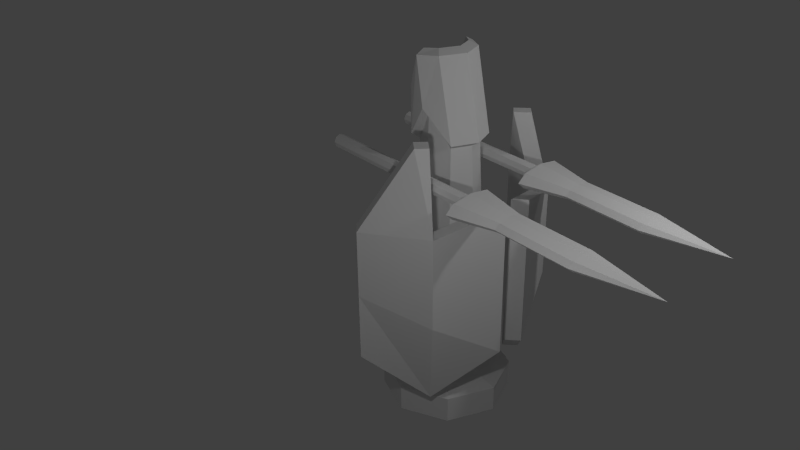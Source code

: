 # Source: TzarrPhalanx.blend  (saved by Blender 2.69.0; exported with 4.5.12 LTS)
import bpy
from mathutils import Matrix  # noqa: F401  (used for matrix-valued properties, if any)

bpy.ops.wm.read_factory_settings(use_empty=True)
scene = bpy.context.scene
scene.name = 'Scene'

# ---- collections
col_collection_1 = bpy.data.collections.new('Collection 1'); scene.collection.children.link(col_collection_1)

# ---- world
world_world = bpy.data.worlds.new('World'); scene.world = world_world
world_world.color = (0.05088, 0.05088, 0.05088)
world_world.use_sun_shadow = False
world_world.sun_shadow_jitter_overblur = 0.0
world_world.cycles.sampling_method = 'MANUAL'
world_world.cycles.sample_map_resolution = 256

# ---- cameras
cam_camera = bpy.data.cameras.new('Camera')
cam_camera.clip_end = 100.0
cam_camera.lens = 35.0
cam_camera.sensor_width = 32.0
cam_camera.sensor_height = 18.0
cam_camera.ortho_scale = 7.314
cam_camera.dof.focus_distance = 0.0
cam_camera.dof.aperture_fstop = 128.0

# ---- lights
light_lamp_002 = bpy.data.lights.new('Lamp.002', 'POINT')
light_lamp_002.transmission_factor = 0.0
light_lamp_002.cutoff_distance = 30.0
light_lamp_002.energy = 100.0
light_lamp_002.shadow_buffer_clip_start = 1.001
light_lamp_002.shadow_soft_size = 0.1
light_lamp_002.shadow_maximum_resolution = 0.006
light_lamp_002.use_absolute_resolution = True
light_lamp_002.cycles.use_multiple_importance_sampling = False
light_lamp_001 = bpy.data.lights.new('Lamp.001', 'POINT')
light_lamp_001.transmission_factor = 0.0
light_lamp_001.cutoff_distance = 30.0
light_lamp_001.energy = 100.0
light_lamp_001.shadow_buffer_clip_start = 1.001
light_lamp_001.shadow_soft_size = 0.1
light_lamp_001.shadow_maximum_resolution = 0.006
light_lamp_001.use_absolute_resolution = True
light_lamp_001.cycles.use_multiple_importance_sampling = False
light_lamp = bpy.data.lights.new('Lamp', 'POINT')
light_lamp.transmission_factor = 0.0
light_lamp.cutoff_distance = 30.0
light_lamp.energy = 100.0
light_lamp.shadow_buffer_clip_start = 1.001
light_lamp.shadow_soft_size = 0.1
light_lamp.shadow_maximum_resolution = 0.006
light_lamp.use_absolute_resolution = True
light_lamp.cycles.use_multiple_importance_sampling = False

# ---- meshes
me_cylinder = bpy.data.meshes.new('Cylinder')
me_cylinder.from_pydata([(-0.03404, -0.9835, -1.0), (-0.03404, -0.9835, 1.0), (-0.7411, -0.6906, -1.0), (-0.7411, -0.6906, 1.0), (-1.034, 0.01652, -1.0), (-1.034, 0.01652, 1.0), (-0.7411, 0.7236, -1.0), (-0.7411, 0.7236, 1.0), (-0.03404, 1.017, -1.0), (-0.03404, 1.017, 1.0), (0.6731, 0.7236, -1.0), (0.6731, 0.7236, 1.0), (0.966, 0.01652, -1.0), (0.966, 0.01652, 1.0), (0.6731, -0.6906, -1.0), (0.6731, -0.6906, 1.0), (-0.03404, -0.5835, 1.5), (-0.4583, -0.4077, 1.5), (-0.634, 0.01652, 1.5), (-0.4583, 0.4408, 1.5), (-0.03404, 0.6165, 1.5), (0.3902, 0.4408, 1.5), (0.566, 0.01652, 1.5), (0.3902, -0.4077, 1.5), (-0.03404, -0.4035, 22.39), (-0.331, -0.2805, 19.95), (-0.454, 0.01652, 19.95), (-0.331, 0.3135, 19.95), (-0.03404, 0.4365, 22.39), (0.2629, 0.3135, 19.95), (0.386, 0.01652, 19.95), (0.2629, -0.2805, 19.95), (-0.03404, -0.5295, 22.74), (-0.4201, -0.3696, 20.3), (-0.58, 0.01652, 20.3), (-0.4201, 0.4026, 20.3), (-0.03404, 0.5625, 22.74), (0.352, 0.4026, 20.3), (0.512, 0.01652, 20.3), (0.352, -0.3696, 20.3), (-0.1481, -0.5295, 26.3), (-0.4201, -0.3696, 23.8), (-0.58, 0.01652, 23.8), (-0.4201, 0.4026, 23.8), (-0.1481, 0.5625, 26.3), (0.1072, 0.4026, 26.3), (0.2671, 0.01652, 26.3), (0.1072, -0.3696, 26.3), (-0.1481, -0.393, 26.65), (-0.3236, -0.273, 24.15), (-0.4435, 0.01652, 24.15), (-0.3236, 0.3061, 24.15), (-0.1481, 0.426, 26.65), (0.01064, 0.3061, 26.65), (0.1306, 0.01652, 26.65), (0.01064, -0.273, 26.65), (-0.05344, 1.755, 5.468), (1.251, 0.2393, 5.468), (1.064, 0.07774, 5.468), (-0.2411, 1.594, 5.468), (-0.05344, 1.755, 15.47), (1.251, 0.2393, 16.86), (1.064, 0.07774, 16.86), (-0.2411, 1.594, 15.47), (0.841, 1.205, 15.47), (0.5989, 0.9971, 1.674), (0.6533, 1.044, 15.47), (0.4113, 0.8356, 1.674), (-0.05344, 1.755, 10.47), (1.251, 0.2393, 10.47), (1.064, 0.07774, 10.47), (-0.2411, 1.594, 10.47), (0.841, 1.205, 8.571), (0.6533, 1.044, 8.571), (0.455, 1.173, 21.31), (0.2673, 1.011, 21.31), (0.5838, 1.023, 21.31), (0.3961, 0.8614, 21.31), (-1.526, 0.7517, 18.77), (1.081, 0.7517, 17.88), (-1.53, 0.7212, 18.4), (1.076, 0.7212, 17.51), (-1.532, 0.6477, 18.25), (1.075, 0.6477, 17.36), (-1.53, 0.5741, 18.4), (1.076, 0.5741, 17.51), (-1.526, 0.5437, 18.77), (1.081, 0.5437, 17.88), (-1.521, 0.5741, 19.14), (1.085, 0.5741, 18.25), (-1.52, 0.6477, 19.29), (1.086, 0.6477, 18.4), (-1.521, 0.7212, 19.14), (1.085, 0.7212, 18.25), (1.081, 1.099, 17.88), (1.074, 0.9669, 17.31), (1.071, 0.6477, 17.07), (1.074, 0.3284, 17.31), (1.081, 0.1962, 17.88), (1.087, 0.3284, 18.45), (1.09, 0.6477, 18.69), (1.087, 0.9669, 18.45), (1.741, 0.9174, 17.69), (1.737, 0.8384, 17.35), (1.735, 0.6477, 17.21), (1.737, 0.4569, 17.35), (1.741, 0.3779, 17.69), (1.745, 0.4569, 18.03), (1.746, 0.6477, 18.17), (1.745, 0.8384, 18.03), (2.858, 0.9174, 17.21), (2.854, 0.8384, 16.87), (2.852, 0.6477, 16.73), (2.854, 0.4569, 16.87), (2.858, 0.3779, 17.21), (2.862, 0.4569, 17.55), (2.863, 0.6477, 17.69), (2.862, 0.8384, 17.55), (3.99, 0.6477, 16.89), (1.042, -0.04561, 16.89), (1.23, -0.2071, 16.89), (-0.07505, -1.723, 15.5), (-0.2627, -1.561, 5.499), (1.042, -0.04561, 5.499), (1.23, -0.2071, 5.499), (-0.07505, -1.723, 5.499), (-0.2627, -1.561, 15.5), (0.8193, -1.173, 15.5), (0.5773, -0.965, 1.705), (0.6317, -1.012, 15.5), (0.3897, -0.8035, 1.705), (-0.07505, -1.723, 10.5), (1.23, -0.2071, 10.5), (1.042, -0.04561, 10.5), (-0.2627, -1.561, 10.5), (0.8193, -1.173, 8.602), (0.6317, -1.012, 8.602), (0.4334, -1.14, 21.34), (0.2457, -0.9789, 21.34), (0.5622, -0.9908, 21.34), (0.3745, -0.8292, 21.34), (-1.547, -0.8485, 18.72), (1.059, -0.8485, 17.83), (-1.551, -0.818, 18.35), (1.055, -0.818, 17.46), (-1.553, -0.7445, 18.2), (1.053, -0.7445, 17.31), (-1.551, -0.671, 18.35), (1.055, -0.671, 17.46), (-1.547, -0.6405, 18.72), (1.059, -0.6405, 17.83), (-1.543, -0.671, 19.09), (1.063, -0.671, 18.2), (-1.541, -0.7445, 19.24), (1.065, -0.7445, 18.35), (-1.543, -0.818, 19.09), (1.063, -0.818, 18.2), (1.059, -1.196, 17.83), (1.052, -1.064, 17.26), (1.05, -0.7445, 17.02), (1.052, -0.4252, 17.26), (1.059, -0.293, 17.83), (1.065, -0.4252, 18.4), (1.068, -0.7445, 18.64), (1.065, -1.064, 18.4), (1.719, -1.014, 17.64), (1.715, -0.9353, 17.3), (1.713, -0.7445, 17.16), (1.715, -0.5538, 17.3), (1.719, -0.4747, 17.64), (1.723, -0.5538, 17.98), (1.725, -0.7445, 18.12), (1.723, -0.9353, 17.98), (2.836, -1.014, 17.16), (2.832, -0.9353, 16.82), (2.831, -0.7445, 16.68), (2.832, -0.5538, 16.82), (2.836, -0.4747, 17.16), (2.84, -0.5538, 17.5), (2.842, -0.7445, 17.64), (2.84, -0.9353, 17.5), (3.968, -0.7445, 16.84)], [], [(0, 1, 3, 2), (2, 3, 5, 4), (4, 5, 7, 6), (6, 7, 9, 8), (8, 9, 11, 10), (10, 11, 13, 12), (1, 15, 23, 16), (14, 15, 1, 0), (12, 13, 15, 14), (0, 2, 4, 6, 8, 10, 12, 14), (16, 23, 31, 24), (15, 13, 22, 23), (13, 11, 21, 22), (11, 9, 20, 21), (9, 7, 19, 20), (7, 5, 18, 19), (5, 3, 17, 18), (3, 1, 16, 17), (24, 31, 39, 32), (23, 22, 30, 31), (22, 21, 29, 30), (21, 20, 28, 29), (20, 19, 27, 28), (19, 18, 26, 27), (18, 17, 25, 26), (17, 16, 24, 25), (32, 39, 47, 40), (31, 30, 38, 39), (30, 29, 37, 38), (29, 28, 36, 37), (28, 27, 35, 36), (27, 26, 34, 35), (26, 25, 33, 34), (25, 24, 32, 33), (40, 47, 55, 48), (39, 38, 46, 47), (38, 37, 45, 46), (37, 36, 44, 45), (36, 35, 43, 44), (35, 34, 42, 43), (34, 33, 41, 42), (33, 32, 40, 41), (40, 48, 41), (47, 46, 54, 55), (46, 45, 53, 54), (45, 44, 52, 53), (52, 43, 51), (43, 42, 50, 51), (42, 41, 49, 50), (43, 52, 44), (49, 41, 48), (52, 51, 53), (50, 53, 51), (53, 50, 54), (54, 50, 55), (50, 49, 55), (48, 55, 49), (72, 69, 57, 65), (69, 70, 58, 57), (73, 71, 59, 67), (71, 68, 56, 59), (65, 57, 58, 67), (66, 62, 61, 64), (68, 72, 65, 56), (70, 73, 67, 58), (56, 65, 67, 59), (66, 64, 76, 77), (64, 61, 69, 72), (61, 62, 70, 69), (66, 63, 71, 73), (63, 60, 68, 71), (60, 64, 72, 68), (62, 66, 73, 70), (75, 77, 76, 74), (64, 60, 74, 76), (60, 63, 75, 74), (63, 66, 77, 75), (78, 79, 81, 80), (80, 81, 83, 82), (82, 83, 85, 84), (84, 85, 87, 86), (86, 87, 89, 88), (88, 89, 91, 90), (79, 93, 101, 94), (92, 93, 79, 78), (90, 91, 93, 92), (78, 80, 82, 84, 86, 88, 90, 92), (94, 101, 109, 102), (93, 91, 100, 101), (91, 89, 99, 100), (89, 87, 98, 99), (87, 85, 97, 98), (85, 83, 96, 97), (83, 81, 95, 96), (81, 79, 94, 95), (102, 109, 117, 110), (101, 100, 108, 109), (100, 99, 107, 108), (99, 98, 106, 107), (98, 97, 105, 106), (97, 96, 104, 105), (96, 95, 103, 104), (95, 94, 102, 103), (126, 134, 131, 121), (109, 108, 116, 117), (108, 107, 115, 116), (107, 106, 114, 115), (106, 105, 113, 114), (105, 104, 112, 113), (104, 103, 111, 112), (103, 102, 110, 111), (129, 136, 134, 126), (120, 132, 133, 119), (127, 135, 132, 120), (129, 140, 139, 127), (125, 122, 130, 128), (133, 123, 130, 136), (131, 125, 128, 135), (129, 127, 120, 119), (128, 130, 123, 124), (134, 122, 125, 131), (136, 130, 122, 134), (132, 124, 123, 133), (135, 128, 124, 132), (110, 117, 118), (117, 116, 118), (116, 115, 118), (115, 114, 118), (114, 113, 118), (113, 112, 118), (112, 111, 118), (111, 110, 118), (121, 131, 135, 127), (119, 133, 136, 129), (138, 137, 139, 140), (127, 139, 137, 121), (121, 137, 138, 126), (126, 138, 140, 129), (141, 143, 144, 142), (143, 145, 146, 144), (145, 147, 148, 146), (147, 149, 150, 148), (149, 151, 152, 150), (151, 153, 154, 152), (142, 157, 164, 156), (155, 141, 142, 156), (153, 155, 156, 154), (141, 155, 153, 151, 149, 147, 145, 143), (157, 165, 172, 164), (156, 164, 163, 154), (154, 163, 162, 152), (152, 162, 161, 150), (150, 161, 160, 148), (148, 160, 159, 146), (146, 159, 158, 144), (144, 158, 157, 142), (165, 173, 180, 172), (164, 172, 171, 163), (163, 171, 170, 162), (162, 170, 169, 161), (161, 169, 168, 160), (160, 168, 167, 159), (159, 167, 166, 158), (158, 166, 165, 157), (172, 180, 179, 171), (171, 179, 178, 170), (170, 178, 177, 169), (169, 177, 176, 168), (168, 176, 175, 167), (167, 175, 174, 166), (166, 174, 173, 165), (173, 181, 180), (180, 181, 179), (179, 181, 178), (178, 181, 177), (177, 181, 176), (176, 181, 175), (175, 181, 174), (174, 181, 173)])
me_cylinder.use_remesh_preserve_volume = False
me_cylinder.use_remesh_preserve_attributes = False
me_cylinder.use_mirror_vertex_groups = False
me_cylinder.update()

# ---- objects
ob_lamp_002 = bpy.data.objects.new('Lamp.002', light_lamp_002)
ob_lamp_001 = bpy.data.objects.new('Lamp.001', light_lamp_001)
ob_cylinder = bpy.data.objects.new('Cylinder', me_cylinder)
ob_lamp = bpy.data.objects.new('Lamp', light_lamp)
ob_camera = bpy.data.objects.new('Camera', cam_camera)

# ---- transforms, parenting, visibility, modifiers, constraints
ob_lamp_002.location = (2.076, 5.456, 8.935)
ob_lamp_002.rotation_euler = (0.6503, 0.05522, 1.866)
ob_lamp_002.lock_rotations_4d = False
ob_lamp_002.empty_display_type = 'ARROWS'
ob_lamp_002.color = (0.0, 0.0, 0.0, 0.0)
ob_lamp_002.lineart.crease_threshold = 0.0
ob_lamp_001.location = (3.235, -4.052, 5.019)
ob_lamp_001.rotation_euler = (0.6503, 0.05522, 1.866)
ob_lamp_001.lock_rotations_4d = False
ob_lamp_001.empty_display_type = 'ARROWS'
ob_lamp_001.color = (0.0, 0.0, 0.0, 0.0)
ob_lamp_001.lineart.crease_threshold = 0.0
ob_cylinder.location = (0.0, 0.0, 0.0)
ob_cylinder.scale = (1.0, 1.0, 0.2)
ob_cylinder.lineart.crease_threshold = 0.0
ob_lamp.location = (4.076, 1.005, 5.904)
ob_lamp.rotation_euler = (0.6503, 0.05522, 1.866)
ob_lamp.lock_rotations_4d = False
ob_lamp.empty_display_type = 'ARROWS'
ob_lamp.color = (0.0, 0.0, 0.0, 0.0)
ob_lamp.lineart.crease_threshold = 0.0
ob_camera.location = (7.925, -8.388, 8.375)
ob_camera.rotation_euler = (1.109, 0.01082, 0.8149)
ob_camera.lock_rotations_4d = False
ob_camera.empty_display_type = 'ARROWS'
ob_camera.color = (0.0, 0.0, 0.0, 0.0)
ob_camera.display_type = 'WIRE'
ob_camera.lineart.crease_threshold = 0.0

# ---- collection membership
col_collection_1.objects.link(ob_lamp_002)
col_collection_1.objects.link(ob_lamp_001)
col_collection_1.objects.link(ob_cylinder)
col_collection_1.objects.link(ob_lamp)
col_collection_1.objects.link(ob_camera)

# ---- scene / render settings (as saved in the file)
scene.camera = ob_camera
scene.frame_start = 1; scene.frame_end = 250; scene.frame_set(1)
scene.render.engine = 'BLENDER_EEVEE_NEXT'
scene.render.image_settings.compression = 90
scene.render.resolution_percentage = 50
scene.render.dither_intensity = 0.0
scene.cycles.use_denoising = False
scene.cycles.samples = 10
scene.cycles.sampling_pattern = 'TABULATED_SOBOL'
scene.cycles.light_sampling_threshold = 0.0
scene.cycles.use_adaptive_sampling = False
scene.cycles.use_light_tree = False
scene.cycles.blur_glossy = 0.0
scene.cycles.volume_bounces = 1
scene.cycles.pixel_filter_type = 'GAUSSIAN'
scene.cycles.sample_clamp_indirect = 0.0
scene.view_settings.view_transform = 'Standard'
bpy.context.view_layer.update()
